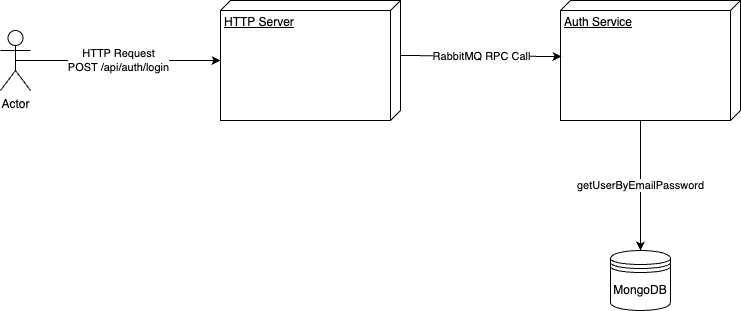

The diagram above was exported from draw.io. Its source (the exported page's mxGraphModel, read from the mxfile embedded in the PNG):
<mxGraphModel dx="954" dy="558" grid="1" gridSize="10" guides="1" tooltips="1" connect="1" arrows="1" fold="1" page="1" pageScale="1" pageWidth="850" pageHeight="1100" math="0" shadow="0">
  <root>
    <mxCell id="0" />
    <mxCell id="1" parent="0" />
    <mxCell id="lC5a_vGyNMbClzV4m67Q-2" value="HTTP Server" style="verticalAlign=top;align=left;spacingTop=8;spacingLeft=2;spacingRight=12;shape=cube;size=10;direction=south;fontStyle=4;html=1;whiteSpace=wrap;" vertex="1" parent="1">
      <mxGeometry x="270" y="160" width="180" height="120" as="geometry" />
    </mxCell>
    <mxCell id="lC5a_vGyNMbClzV4m67Q-3" value="Actor" style="shape=umlActor;verticalLabelPosition=bottom;verticalAlign=top;html=1;" vertex="1" parent="1">
      <mxGeometry x="50" y="190" width="30" height="60" as="geometry" />
    </mxCell>
    <mxCell id="lC5a_vGyNMbClzV4m67Q-4" value="Auth Service" style="verticalAlign=top;align=left;spacingTop=8;spacingLeft=2;spacingRight=12;shape=cube;size=10;direction=south;fontStyle=4;html=1;whiteSpace=wrap;" vertex="1" parent="1">
      <mxGeometry x="610" y="160" width="180" height="120" as="geometry" />
    </mxCell>
    <mxCell id="lC5a_vGyNMbClzV4m67Q-6" value="MongoDB" style="shape=datastore;whiteSpace=wrap;html=1;" vertex="1" parent="1">
      <mxGeometry x="660" y="410" width="60" height="60" as="geometry" />
    </mxCell>
    <mxCell id="lC5a_vGyNMbClzV4m67Q-7" value="HTTP Request&lt;br&gt;POST /api/auth/login" style="endArrow=classic;rounded=0;exitX=0.5;exitY=0.5;exitDx=0;exitDy=0;exitPerimeter=0;html=1;" edge="1" parent="1" source="lC5a_vGyNMbClzV4m67Q-3">
      <mxGeometry width="50" height="50" relative="1" as="geometry">
        <mxPoint x="400" y="320" as="sourcePoint" />
        <mxPoint x="270" y="220" as="targetPoint" />
      </mxGeometry>
    </mxCell>
    <mxCell id="lC5a_vGyNMbClzV4m67Q-8" value="RabbitMQ RPC Call" style="endArrow=classic;html=1;rounded=0;entryX=0.467;entryY=0.994;entryDx=0;entryDy=0;entryPerimeter=0;exitX=0;exitY=0;exitDx=55;exitDy=0;exitPerimeter=0;" edge="1" parent="1" source="lC5a_vGyNMbClzV4m67Q-2" target="lC5a_vGyNMbClzV4m67Q-4">
      <mxGeometry width="50" height="50" relative="1" as="geometry">
        <mxPoint x="400" y="320" as="sourcePoint" />
        <mxPoint x="450" y="270" as="targetPoint" />
      </mxGeometry>
    </mxCell>
    <mxCell id="lC5a_vGyNMbClzV4m67Q-9" value="getUserByEmailPassword" style="endArrow=classic;html=1;rounded=0;entryX=0.5;entryY=0;entryDx=0;entryDy=0;" edge="1" parent="1" target="lC5a_vGyNMbClzV4m67Q-6">
      <mxGeometry width="50" height="50" relative="1" as="geometry">
        <mxPoint x="690" y="280" as="sourcePoint" />
        <mxPoint x="450" y="270" as="targetPoint" />
      </mxGeometry>
    </mxCell>
  </root>
</mxGraphModel>